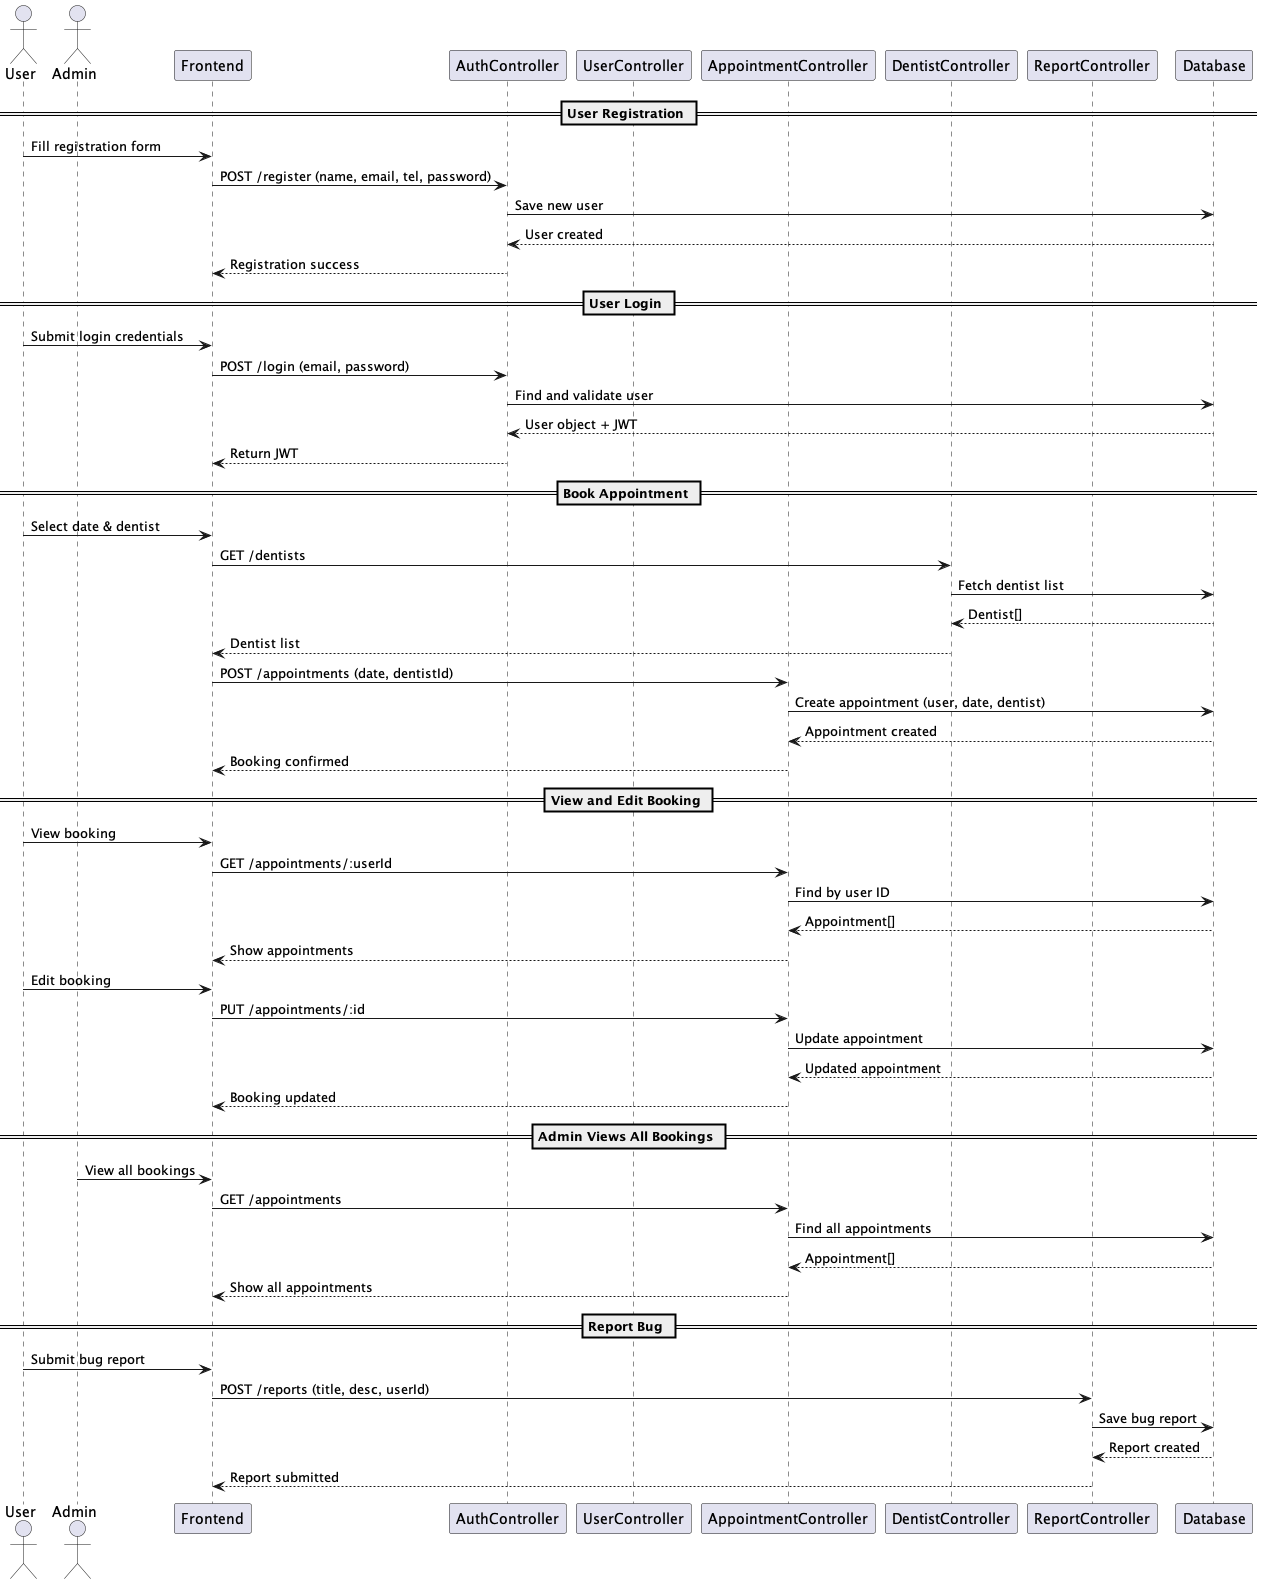

The diagram above was rendered by PlantUML. Its source (embedded in the PNG):
@startuml
actor User
actor Admin

participant "Frontend" as FE
participant "AuthController" as Auth
participant "UserController" as UserCtrl
participant "AppointmentController" as ApptCtrl
participant "DentistController" as DentistCtrl
participant "ReportController" as ReportCtrl
participant "Database" as DB

== User Registration ==
User -> FE : Fill registration form
FE -> Auth : POST /register (name, email, tel, password)
Auth -> DB : Save new user
DB --> Auth : User created
Auth --> FE : Registration success

== User Login ==
User -> FE : Submit login credentials
FE -> Auth : POST /login (email, password)
Auth -> DB : Find and validate user
DB --> Auth : User object + JWT
Auth --> FE : Return JWT

== Book Appointment ==
User -> FE : Select date & dentist
FE -> DentistCtrl : GET /dentists
DentistCtrl -> DB : Fetch dentist list
DB --> DentistCtrl : Dentist[]
DentistCtrl --> FE : Dentist list

FE -> ApptCtrl : POST /appointments (date, dentistId)
ApptCtrl -> DB : Create appointment (user, date, dentist)
DB --> ApptCtrl : Appointment created
ApptCtrl --> FE : Booking confirmed

== View and Edit Booking ==
User -> FE : View booking
FE -> ApptCtrl : GET /appointments/:userId
ApptCtrl -> DB : Find by user ID
DB --> ApptCtrl : Appointment[]
ApptCtrl --> FE : Show appointments

User -> FE : Edit booking
FE -> ApptCtrl : PUT /appointments/:id
ApptCtrl -> DB : Update appointment
DB --> ApptCtrl : Updated appointment
ApptCtrl --> FE : Booking updated

== Admin Views All Bookings ==
Admin -> FE : View all bookings
FE -> ApptCtrl : GET /appointments
ApptCtrl -> DB : Find all appointments
DB --> ApptCtrl : Appointment[]
ApptCtrl --> FE : Show all appointments

== Report Bug ==
User -> FE : Submit bug report
FE -> ReportCtrl : POST /reports (title, desc, userId)
ReportCtrl -> DB : Save bug report
DB --> ReportCtrl : Report created
ReportCtrl --> FE : Report submitted

@enduml